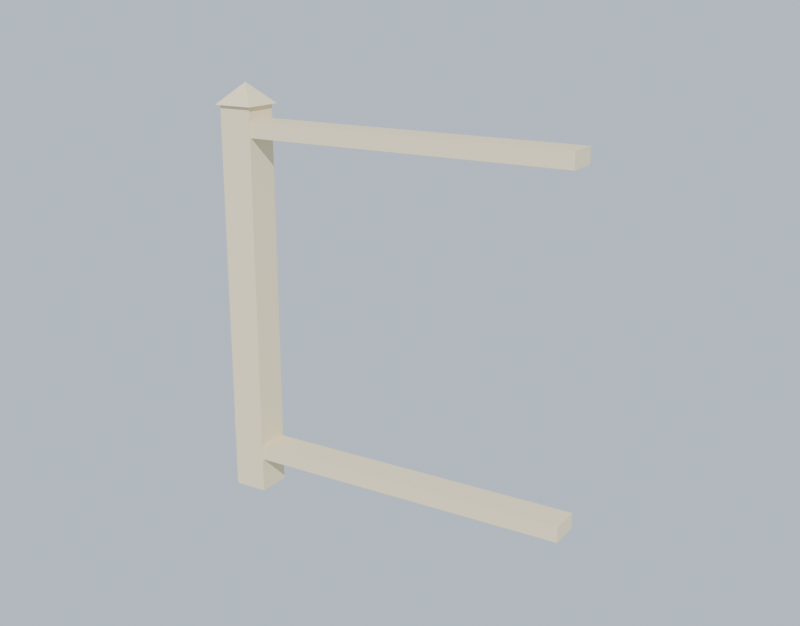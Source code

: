 # Source: mod_railing.blend  (saved by Blender 5.1.29; exported with 4.5.12 LTS)
import bpy
from mathutils import Matrix  # noqa: F401  (used for matrix-valued properties, if any)

bpy.ops.wm.read_factory_settings(use_empty=True)
scene = bpy.context.scene
scene.name = 'Scene'

# ---- collections
col_collection = bpy.data.collections.new('Collection'); scene.collection.children.link(col_collection)

# ---- materials (node trees are filled in below, after node groups)
mat_mat_railing = bpy.data.materials.new('mat_railing')

# ---- material node trees
mat_mat_railing.use_nodes = True; mat_mat_railing.node_tree.nodes.clear()
_N = mat_mat_railing.node_tree.nodes; _L = mat_mat_railing.node_tree.links
n0 = _N.new('ShaderNodeBsdfPrincipled'); n0.name = 'Principled BSDF'; n0.location = (-200, 100)
n0.inputs[0].default_value = (0.78, 0.66, 0.43, 1.0)
n0.inputs[2].default_value = 0.72
n1 = _N.new('ShaderNodeOutputMaterial'); n1.name = 'Material Output'; n1.location = (200, 100)
_L.new(n0.outputs[0], n1.inputs[0])
n1.is_active_output = True

# ---- world
world_world = bpy.data.worlds.new('World'); scene.world = world_world
world_world.use_nodes = True; world_world.node_tree.nodes.clear()
_N = world_world.node_tree.nodes; _L = world_world.node_tree.links
n0 = _N.new('ShaderNodeOutputWorld'); n0.name = 'World Output'; n0.location = (200, 100)
n1 = _N.new('ShaderNodeBackground'); n1.name = 'Background'; n1.location = (-200, 100)
n1.inputs[0].default_value = (0.6, 0.7, 0.8, 1.0)
_L.new(n1.outputs[0], n0.inputs[0])
n0.is_active_output = True
world_world.color = (0.05088, 0.05088, 0.05088)
world_world.sun_shadow_jitter_overblur = 0.0

# ---- cameras
cam_railcam = bpy.data.cameras.new('RailCam')

# ---- lights
light_railsun = bpy.data.lights.new('RailSun', 'SUN')
light_railsun.energy = 4.0

# ---- meshes
me_cube = bpy.data.meshes.new('Cube')
me_cube.from_pydata([(-0.05, -0.05, 0.0), (-0.05, -0.05, 1.14), (-0.05, 0.05, 0.0), (-0.05, 0.05, 1.14), (0.05, -0.05, 0.0), (0.05, -0.05, 1.14), (0.05, 0.05, 0.0), (0.05, 0.05, 1.14), (-0.0601, 0.0601, 1.14), (0.0601, 0.0601, 1.14), (0.0601, -0.0601, 1.14), (-0.0601, -0.0601, 1.14), (0.0, 0.0, 1.2)], [], [(0, 1, 3, 2), (2, 3, 7, 6), (6, 7, 5, 4), (4, 5, 1, 0), (2, 6, 4, 0), (7, 3, 1, 5), (8, 12, 9), (9, 12, 10), (8, 9, 10, 11), (10, 12, 11), (11, 12, 8)])
_uv = me_cube.uv_layers.new(name='UVMap')
_uv.uv.foreach_set('vector', [0.375, 0.0, 0.625, 0.0, 0.625, 0.25, 0.375, 0.25, 0.375, 0.25, 0.625, 0.25, 0.625, 0.5, 0.375, 0.5, 0.375, 0.5, 0.625, 0.5, 0.625, 0.75, 0.375, 0.75, 0.375, 0.75, 0.625, 0.75, 0.625, 1.0, 0.375, 1.0, 0.125, 0.5, 0.375, 0.5, 0.375, 0.75, 0.125, 0.75, 0.625, 0.5, 0.875, 0.5, 0.875, 0.75, 0.625, 0.75, 0.25, 0.49, 0.25, 0.25, 0.49, 0.25, 0.49, 0.25, 0.25, 0.25, 0.25, 0.01, 0.75, 0.49, 0.99, 0.25, 0.75, 0.01, 0.51, 0.25, 0.25, 0.01, 0.25, 0.25, 0.01, 0.25, 0.01, 0.25, 0.25, 0.25, 0.25, 0.49])
me_cube.materials.append(mat_mat_railing)
me_cube.update()
me_cube_001 = bpy.data.meshes.new('Cube.001')
me_cube_001.from_pydata([(0.0, -0.045, 1.055), (0.0, -0.045, 1.1), (0.0, 0.045, 1.055), (0.0, 0.045, 1.1), (1.0, -0.045, 1.055), (1.0, -0.045, 1.1), (1.0, 0.045, 1.055), (1.0, 0.045, 1.1), (0.0, -0.045, 0.1), (0.0, -0.045, 0.145), (0.0, 0.045, 0.1), (0.0, 0.045, 0.145), (1.0, -0.045, 0.1), (1.0, -0.045, 0.145), (1.0, 0.045, 0.1), (1.0, 0.045, 0.145)], [], [(0, 1, 3, 2), (2, 3, 7, 6), (6, 7, 5, 4), (4, 5, 1, 0), (2, 6, 4, 0), (7, 3, 1, 5), (8, 9, 11, 10), (10, 11, 15, 14), (14, 15, 13, 12), (12, 13, 9, 8), (10, 14, 12, 8), (15, 11, 9, 13)])
_uv = me_cube_001.uv_layers.new(name='UVMap')
_uv.uv.foreach_set('vector', [0.375, 0.0, 0.625, 0.0, 0.625, 0.25, 0.375, 0.25, 0.375, 0.25, 0.625, 0.25, 0.625, 0.5, 0.375, 0.5, 0.375, 0.5, 0.625, 0.5, 0.625, 0.75, 0.375, 0.75, 0.375, 0.75, 0.625, 0.75, 0.625, 1.0, 0.375, 1.0, 0.125, 0.5, 0.375, 0.5, 0.375, 0.75, 0.125, 0.75, 0.625, 0.5, 0.875, 0.5, 0.875, 0.75, 0.625, 0.75, 0.375, 0.0, 0.625, 0.0, 0.625, 0.25, 0.375, 0.25, 0.375, 0.25, 0.625, 0.25, 0.625, 0.5, 0.375, 0.5, 0.375, 0.5, 0.625, 0.5, 0.625, 0.75, 0.375, 0.75, 0.375, 0.75, 0.625, 0.75, 0.625, 1.0, 0.375, 1.0, 0.125, 0.5, 0.375, 0.5, 0.375, 0.75, 0.125, 0.75, 0.625, 0.5, 0.875, 0.5, 0.875, 0.75, 0.625, 0.75])
me_cube_001.materials.append(mat_mat_railing)
me_cube_001.update()
me_balu_short = bpy.data.meshes.new('balu_short')
me_balu_short.from_pydata([(-0.025, -0.025, 0.145), (-0.025, -0.025, 1.055), (-0.025, 0.025, 0.145), (-0.025, 0.025, 1.055), (0.025, -0.025, 0.145), (0.025, -0.025, 1.055), (0.025, 0.025, 0.145), (0.025, 0.025, 1.055)], [], [(0, 1, 3, 2), (2, 3, 7, 6), (6, 7, 5, 4), (4, 5, 1, 0), (2, 6, 4, 0), (7, 3, 1, 5)])
_uv = me_balu_short.uv_layers.new(name='UVMap')
_uv.uv.foreach_set('vector', [0.375, 0.0, 0.625, 0.0, 0.625, 0.25, 0.375, 0.25, 0.375, 0.25, 0.625, 0.25, 0.625, 0.5, 0.375, 0.5, 0.375, 0.5, 0.625, 0.5, 0.625, 0.75, 0.375, 0.75, 0.375, 0.75, 0.625, 0.75, 0.625, 1.0, 0.375, 1.0, 0.125, 0.5, 0.375, 0.5, 0.375, 0.75, 0.125, 0.75, 0.625, 0.5, 0.875, 0.5, 0.875, 0.75, 0.625, 0.75])
me_balu_short.materials.append(mat_mat_railing)
me_balu_short.update()
me_balu_floor = bpy.data.meshes.new('balu_floor')
me_balu_floor.from_pydata([(-0.025, -0.025, 0.0), (-0.025, -0.025, 1.055), (-0.025, 0.025, 0.0), (-0.025, 0.025, 1.055), (0.025, -0.025, 0.0), (0.025, -0.025, 1.055), (0.025, 0.025, 0.0), (0.025, 0.025, 1.055)], [], [(0, 1, 3, 2), (2, 3, 7, 6), (6, 7, 5, 4), (4, 5, 1, 0), (2, 6, 4, 0), (7, 3, 1, 5)])
_uv = me_balu_floor.uv_layers.new(name='UVMap')
_uv.uv.foreach_set('vector', [0.375, 0.0, 0.625, 0.0, 0.625, 0.25, 0.375, 0.25, 0.375, 0.25, 0.625, 0.25, 0.625, 0.5, 0.375, 0.5, 0.375, 0.5, 0.625, 0.5, 0.625, 0.75, 0.375, 0.75, 0.375, 0.75, 0.625, 0.75, 0.625, 1.0, 0.375, 1.0, 0.125, 0.5, 0.375, 0.5, 0.375, 0.75, 0.125, 0.75, 0.625, 0.5, 0.875, 0.5, 0.875, 0.75, 0.625, 0.75])
me_balu_floor.materials.append(mat_mat_railing)
me_balu_floor.update()

# ---- objects
ob_railsun = bpy.data.objects.new('RailSun', light_railsun)
ob_railcam = bpy.data.objects.new('RailCam', cam_railcam)
ob_post = bpy.data.objects.new('post', me_cube)
ob_rails = bpy.data.objects.new('rails', me_cube_001)
ob_balu_short = bpy.data.objects.new('balu_short', me_balu_short)
ob_balu_floor = bpy.data.objects.new('balu_floor', me_balu_floor)

# ---- transforms, parenting, visibility, modifiers, constraints
ob_railsun.location = (0.0, 0.0, 0.0)
ob_railsun.rotation_euler = (0.9076, 0.0, 0.6109)
ob_railcam.location = (2.0, -2.4, 1.5)
ob_railcam.rotation_euler = (1.269, -6.209e-09, 0.5586)
ob_post.location = (0.0, 0.0, 0.0)
ob_rails.location = (0.0, 0.0, 0.0)
ob_balu_short.location = (0.0, 0.0, 0.0)
ob_balu_floor.location = (0.0, 0.0, 0.0)

# ---- collection membership
scene.collection.objects.link(ob_railsun)
scene.collection.objects.link(ob_railcam)
col_collection.objects.link(ob_post)
col_collection.objects.link(ob_rails)
col_collection.objects.link(ob_balu_short)
col_collection.objects.link(ob_balu_floor)

# ---- scene / render settings (as saved in the file)
scene.camera = ob_railcam
scene.frame_start = 1; scene.frame_end = 250; scene.frame_set(1)
scene.render.engine = 'BLENDER_EEVEE_NEXT'
scene.render.resolution_x = 920
scene.render.resolution_y = 720
scene.render.bake_bias = 0.0
scene.render.bake_samples = 0
scene.cycles.sampling_pattern = 'TABULATED_SOBOL'
scene.eevee.use_volume_custom_range = False
bpy.context.view_layer.update()
